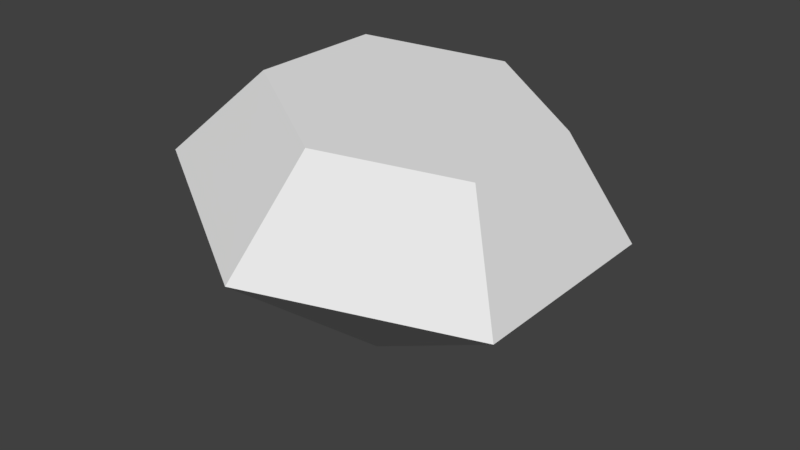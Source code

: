 # Source: diamond.blend  (saved by Blender 2.78.0; exported with 4.5.12 LTS)
import bpy
from mathutils import Matrix  # noqa: F401  (used for matrix-valued properties, if any)

bpy.ops.wm.read_factory_settings(use_empty=True)
scene = bpy.context.scene
scene.name = 'Scene'

# ---- collections
col_collection_1 = bpy.data.collections.new('Collection 1'); scene.collection.children.link(col_collection_1)

# ---- materials (node trees are filled in below, after node groups)
mat_diamondoutline = bpy.data.materials.new('diamondoutline')
mat_diamondoutline.alpha_threshold = 0.0
mat_diamondoutline.use_transparent_shadow = False
mat_diamondoutline.roughness = 0.5
mat_diamondoutline.line_color = (0.0, 0.0, 0.0, 1.0)
mat_diamond = bpy.data.materials.new('diamond')
mat_diamond.alpha_threshold = 0.0
mat_diamond.use_transparent_shadow = False
mat_diamond.roughness = 0.5
mat_diamond.line_color = (0.0, 0.0, 0.0, 1.0)

# ---- material node trees

# ---- world
world_world = bpy.data.worlds.new('World'); scene.world = world_world
world_world.color = (0.05088, 0.05088, 0.05088)
world_world.use_sun_shadow = False
world_world.sun_shadow_jitter_overblur = 0.0
world_world.cycles.sampling_method = 'MANUAL'

# ---- meshes
me_cube_001 = bpy.data.meshes.new('Cube.001')
me_cube_001.from_pydata([(0.6321, -2.329e-08, 1.358), (0.05962, -1.347e-08, -1.988), (0.4294, 2.62, 0.1734), (0.6321, 1.662, 1.358), (2.666, 1.31, -0.2091), (2.051, 0.8312, 1.116), (2.666, -1.31, -0.2091), (2.051, -0.8312, 1.116), (0.4294, -2.62, 0.1734), (0.6321, -1.662, 1.358), (-1.807, -1.31, 0.556), (-0.787, -0.8312, 1.601), (-1.807, 1.31, 0.556), (-0.787, 0.8312, 1.601)], [], [(9, 0, 7), (10, 1, 12), (2, 4, 5, 3), (7, 0, 5), (8, 1, 10), (4, 6, 7, 5), (13, 0, 11), (6, 1, 8), (6, 8, 9, 7), (3, 0, 13), (4, 1, 6), (8, 10, 11, 9), (2, 1, 4), (10, 12, 13, 11), (11, 0, 9), (12, 1, 2), (12, 2, 3, 13), (5, 0, 3)])
_uv = me_cube_001.uv_layers.new(name='UVMap')
_uv.uv.foreach_set('vector', [0.1978, 0.626, 0.2105, 0.6723, 0.2541, 0.652, 0.2574, 0.6671, 0.3228, 0.6058, 0.3127, 0.6926, 0.1957, 0.623, 0.1678, 0.6835, 0.2283, 0.7114, 0.2562, 0.6509, 0.1978, 0.626, 0.2105, 0.6723, 0.2541, 0.652, 0.2574, 0.6671, 0.3228, 0.6058, 0.3127, 0.6926, 0.1957, 0.623, 0.1678, 0.6835, 0.2283, 0.7114, 0.2562, 0.6509, 0.1978, 0.626, 0.2105, 0.6723, 0.2541, 0.652, 0.2574, 0.6671, 0.3228, 0.6058, 0.3127, 0.6926, 0.1957, 0.623, 0.1678, 0.6835, 0.2283, 0.7114, 0.2562, 0.6509, 0.1978, 0.626, 0.2105, 0.6723, 0.2541, 0.652, 0.2574, 0.6671, 0.3228, 0.6058, 0.3127, 0.6926, 0.1957, 0.623, 0.1678, 0.6835, 0.2283, 0.7114, 0.2562, 0.6509, 0.2574, 0.6671, 0.3228, 0.6058, 0.3127, 0.6926, 0.1957, 0.623, 0.1678, 0.6835, 0.2283, 0.7114, 0.2562, 0.6509, 0.1978, 0.626, 0.2105, 0.6723, 0.2541, 0.652, 0.2574, 0.6671, 0.3228, 0.6058, 0.3127, 0.6926, 0.1957, 0.623, 0.1678, 0.6835, 0.2283, 0.7114, 0.2562, 0.6509, 0.1978, 0.626, 0.2105, 0.6723, 0.2541, 0.652])
me_cube_001.materials.append(mat_diamondoutline)
me_cube_001.use_remesh_preserve_volume = False
me_cube_001.use_remesh_preserve_attributes = False
me_cube_001.use_mirror_vertex_groups = False
me_cube_001.update()
me_cube = bpy.data.meshes.new('Cube')
me_cube.from_pydata([(0.6082, -1.812e-08, 1.258), (0.07887, -9.037e-09, -1.836), (0.4208, 2.422, 0.1622), (0.6082, 1.537, 1.258), (2.489, 1.211, -0.1916), (1.92, 0.7686, 1.033), (2.489, -1.211, -0.1916), (1.92, -0.7686, 1.033), (0.4208, -2.422, 0.1622), (0.6082, -1.537, 1.258), (-1.647, -1.211, 0.516), (-0.704, -0.7686, 1.482), (-1.647, 1.211, 0.516), (-0.704, 0.7686, 1.482)], [], [(9, 7, 0), (10, 12, 1), (2, 3, 5, 4), (7, 5, 0), (8, 10, 1), (4, 5, 7, 6), (13, 11, 0), (6, 8, 1), (6, 7, 9, 8), (3, 13, 0), (4, 6, 1), (8, 9, 11, 10), (2, 4, 1), (10, 11, 13, 12), (11, 9, 0), (12, 2, 1), (12, 13, 3, 2), (5, 3, 0)])
_uv = me_cube.uv_layers.new(name='UVMap')
_uv.uv.foreach_set('vector', [0.04133, 0.5168, 0.486, 0.5168, 0.2637, 0.7801, 0.5529, 0.6055, 0.99, 0.6055, 0.7949, 0.009766, 0.01898, 0.5034, 0.4966, 0.5034, 0.4966, 0.981, 0.01898, 0.981, 0.04133, 0.5168, 0.486, 0.5168, 0.2637, 0.7801, 0.5529, 0.6055, 0.99, 0.6055, 0.7949, 0.009766, 0.01898, 0.5034, 0.4966, 0.5034, 0.4966, 0.981, 0.01898, 0.981, 0.04133, 0.5168, 0.486, 0.5168, 0.2637, 0.7801, 0.5529, 0.6055, 0.99, 0.6055, 0.7949, 0.009766, 0.01898, 0.5034, 0.4966, 0.5034, 0.4966, 0.981, 0.01898, 0.981, 0.04133, 0.5168, 0.486, 0.5168, 0.2637, 0.7801, 0.5529, 0.6055, 0.99, 0.6055, 0.7949, 0.009766, 0.01898, 0.5034, 0.4966, 0.5034, 0.4966, 0.981, 0.01898, 0.981, 0.5529, 0.6055, 0.99, 0.6055, 0.7949, 0.009766, 0.01898, 0.5034, 0.4966, 0.5034, 0.4966, 0.981, 0.01898, 0.981, 0.04133, 0.5168, 0.486, 0.5168, 0.2637, 0.7801, 0.5529, 0.6055, 0.99, 0.6055, 0.7949, 0.009766, 0.01898, 0.5034, 0.4966, 0.5034, 0.4966, 0.981, 0.01898, 0.981, 0.04133, 0.5168, 0.486, 0.5168, 0.2637, 0.7801])
me_cube.materials.append(mat_diamond)
me_cube.use_remesh_preserve_volume = False
me_cube.use_remesh_preserve_attributes = False
me_cube.use_mirror_vertex_groups = False
me_cube.update()

# ---- objects
ob_cube_001 = bpy.data.objects.new('Cube.001', me_cube_001)
ob_cube = bpy.data.objects.new('Cube', me_cube)

# ---- transforms, parenting, visibility, modifiers, constraints
ob_cube_001.location = (0.0, 0.0, 0.0)
ob_cube_001.lock_rotations_4d = False
ob_cube_001.empty_display_type = 'ARROWS'
ob_cube_001.hide_viewport = True
ob_cube_001.lineart.crease_threshold = 0.0
ob_cube.location = (0.0, 0.0, 0.0)
ob_cube.lock_rotations_4d = False
ob_cube.empty_display_type = 'ARROWS'
ob_cube.lineart.crease_threshold = 0.0

# ---- collection membership
col_collection_1.objects.link(ob_cube_001)
col_collection_1.objects.link(ob_cube)

# ---- scene / render settings (as saved in the file)
scene.frame_start = 1; scene.frame_end = 250; scene.frame_set(1)
scene.render.engine = 'BLENDER_EEVEE_NEXT'
scene.render.resolution_percentage = 50
scene.render.dither_intensity = 0.0
scene.cycles.use_denoising = False
scene.cycles.samples = 128
scene.cycles.sampling_pattern = 'TABULATED_SOBOL'
scene.cycles.light_sampling_threshold = 0.0
scene.cycles.use_adaptive_sampling = False
scene.cycles.use_light_tree = False
scene.cycles.blur_glossy = 0.0
scene.cycles.sample_clamp_indirect = 0.0
scene.view_settings.view_transform = 'Standard'
bpy.context.view_layer.update()

# ---- added for rendering (the .blend has no active camera and no usable light): camera, sun
cam_auto = bpy.data.cameras.new('AutoCamera')
cam_auto.lens = 50.0
cam_auto.sensor_width = 36.0
cam_auto.clip_end = 1000.0
ob_auto_camera = bpy.data.objects.new('AutoCamera', cam_auto)
scene.collection.objects.link(ob_auto_camera)
ob_auto_camera.location = (7.61605, -8.62402, 5.55601)
ob_auto_camera.rotation_euler = (1.09748, -7.21219e-08, 0.694738)
scene.camera = ob_auto_camera
light_auto_sun = bpy.data.lights.new('AutoSun', 'SUN')
light_auto_sun.energy = 3.0
light_auto_sun.angle = 0.0523599
ob_auto_sun = bpy.data.objects.new('AutoSun', light_auto_sun)
scene.collection.objects.link(ob_auto_sun)
ob_auto_sun.rotation_euler = (0.872665, 0.174533, 0.523599)
bpy.context.view_layer.update()

